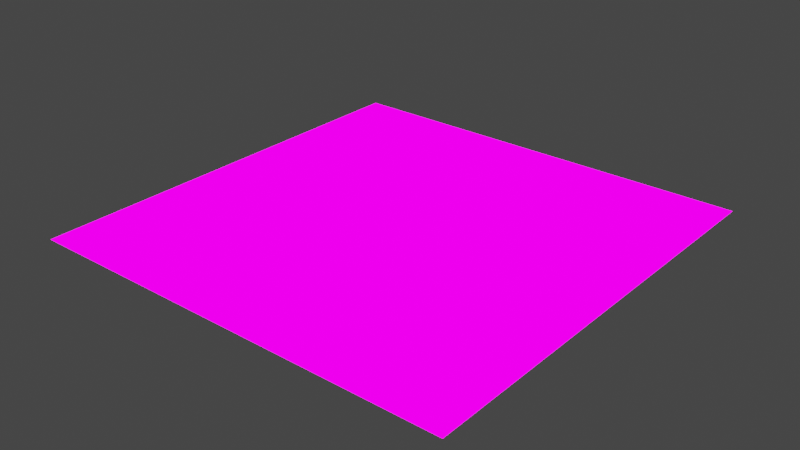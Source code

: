 # Source: lego.blend  (saved by Blender 3.3.6; exported with 4.5.12 LTS)
import bpy
from mathutils import Matrix  # noqa: F401  (used for matrix-valued properties, if any)

bpy.ops.wm.read_factory_settings(use_empty=True)
scene = bpy.context.scene
scene.name = 'Scene'

# ---- collections
col_collection = bpy.data.collections.new('Collection'); scene.collection.children.link(col_collection)

# ---- images (referenced by path relative to the original .blend; pixels are not part of the script)
import os
ASSET_DIR = os.environ.get("B2B_ASSET_DIR", "")  # directory of the original .blend (textures are referenced by path, not embedded)
HERE = os.path.dirname(os.path.abspath(__file__))  # packed textures are extracted next to this script under _unpacked/

def load_image(name, relpath, width, height, colorspace="sRGB"):
    """Load a texture the original file referenced (path relative to the .blend, or extracted next to this script)."""
    p = next((c for c in (os.path.join(HERE, relpath), os.path.join(ASSET_DIR, relpath)) if relpath and os.path.exists(c)), "")
    if p:
        img = bpy.data.images.load(p, check_existing=True)
        img.name = name
    else:  # same state as the original file: an image datablock whose file is absent (Cycles renders it pink)
        img = bpy.data.images.new(name, width, height)
        img.source = "FILE"
        img.filepath = "//" + (relpath or name)
    img.colorspace_settings.name = colorspace
    return img
img_xavi_cabrera_kn_umdzqdjm_unsplash_jpg = load_image('xavi-cabrera-kn-UmDZQDjM-unsplash.jpg', 'xavi-cabrera-kn-UmDZQDjM-unsplash.jpg', 1024, 1024, 'sRGB')

# ---- materials (node trees are filled in below, after node groups)
mat_material = bpy.data.materials.new('Material')
mat_material.alpha_threshold = 0.0
mat_material.use_transparent_shadow = False
mat_material.roughness = 0.5
mat_material.line_color = (0.0, 0.0, 0.0, 1.0)

# ---- material node trees
mat_material.use_nodes = True; mat_material.node_tree.nodes.clear()
_N = mat_material.node_tree.nodes; _L = mat_material.node_tree.links
n0 = _N.new('ShaderNodeOutputMaterial'); n0.name = 'Material Output'; n0.location = (300, 300)
n1 = _N.new('ShaderNodeBsdfPrincipled'); n1.name = 'Principled BSDF'; n1.location = (10, 300)
n1.distribution = 'GGX'
n1.subsurface_method = 'RANDOM_WALK_SKIN'
n1.inputs[2].default_value = 1.0
n1.inputs[3].default_value = 1.45
n1.inputs[13].default_value = 0.0
n1.inputs[27].default_value = (0.0, 0.0, 0.0, 1.0)
n1.inputs[28].default_value = 1.0
n2 = _N.new('ShaderNodeTexImage'); n2.name = 'Image Texture'; n2.location = (-280, 275)
n2.image = img_xavi_cabrera_kn_umdzqdjm_unsplash_jpg
_L.new(n1.outputs[0], n0.inputs[0])
_L.new(n2.outputs[0], n1.inputs[0])
n0.is_active_output = True

# ---- world
world_world = bpy.data.worlds.new('World'); scene.world = world_world
world_world.use_nodes = True; world_world.node_tree.nodes.clear()
_N = world_world.node_tree.nodes; _L = world_world.node_tree.links
n0 = _N.new('ShaderNodeOutputWorld'); n0.name = 'World Output'; n0.location = (300, 300)
n1 = _N.new('ShaderNodeBackground'); n1.name = 'Background'; n1.location = (10, 300)
n1.inputs[0].default_value = (0.05088, 0.05088, 0.05088, 1.0)
_L.new(n1.outputs[0], n0.inputs[0])
n0.is_active_output = True
world_world.color = (0.05088, 0.05088, 0.05088)
world_world.use_sun_shadow = False
world_world.sun_shadow_jitter_overblur = 0.0

# ---- lights
light_sun = bpy.data.lights.new('Sun', 'SUN')
light_sun.transmission_factor = 0.0
light_sun.shadow_soft_size = 0.125

# ---- meshes
me_plane = bpy.data.meshes.new('Plane')
me_plane.from_pydata([(-1.0, -1.0, 0.0), (1.0, -1.0, 0.0), (-1.0, 1.0, 0.0), (1.0, 1.0, 0.0)], [], [(0, 1, 3, 2)])
_uv = me_plane.uv_layers.new(name='UVMap')
_uv.uv.foreach_set('vector', [-1.547, -1.547, 2.547, -1.547, 2.547, 2.547, -1.547, 2.547])
me_plane.materials.append(mat_material)
me_plane.update()

# ---- objects
ob_plane = bpy.data.objects.new('Plane', me_plane)
ob_sun = bpy.data.objects.new('Sun', light_sun)

# ---- transforms, parenting, visibility, modifiers, constraints
ob_plane.location = (0.0, 0.0, 0.0)
ob_plane.scale = (10.0, 10.0, 1.0)
ob_sun.location = (0.0, 0.0, 0.0)

# ---- collection membership
col_collection.objects.link(ob_plane)
col_collection.objects.link(ob_sun)

# ---- scene / render settings (as saved in the file)
scene.frame_start = 1; scene.frame_end = 250; scene.frame_set(1)
scene.render.engine = 'BLENDER_EEVEE_NEXT'
scene.cycles.sampling_pattern = 'TABULATED_SOBOL'
scene.cycles.use_light_tree = False
scene.view_settings.view_transform = 'Filmic'
bpy.context.view_layer.update()

# ---- added for rendering (the .blend has no active camera): camera
cam_auto = bpy.data.cameras.new('AutoCamera')
cam_auto.lens = 50.0
cam_auto.sensor_width = 36.0
cam_auto.clip_end = 1000.0
ob_auto_camera = bpy.data.objects.new('AutoCamera', cam_auto)
scene.collection.objects.link(ob_auto_camera)
ob_auto_camera.location = (26.1693, -31.4032, 20.9354)
ob_auto_camera.rotation_euler = (1.09748, -7.21219e-08, 0.694738)
scene.camera = ob_auto_camera
bpy.context.view_layer.update()
